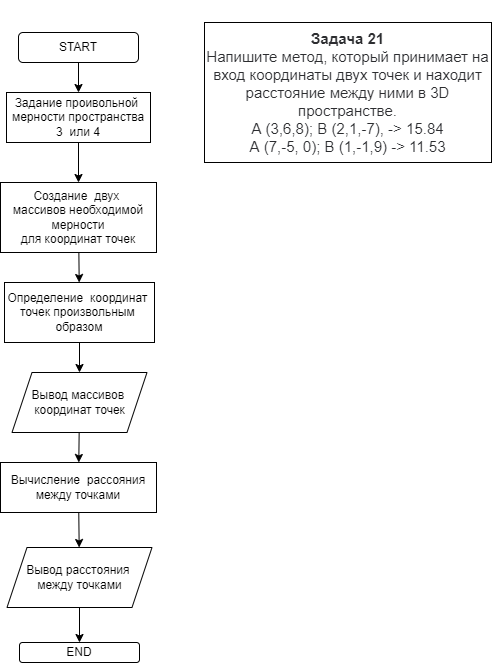

The diagram above was exported from draw.io. Its source (the exported page's mxGraphModel, read from the mxfile embedded in the PNG):
<mxGraphModel dx="829" dy="1632" grid="1" gridSize="10" guides="1" tooltips="1" connect="1" arrows="1" fold="1" page="1" pageScale="1" pageWidth="827" pageHeight="1169" math="0" shadow="0">
  <root>
    <mxCell id="0" />
    <mxCell id="1" parent="0" />
    <mxCell id="2" value="&#10;&#10;&lt;p style=&quot;box-sizing: border-box; margin: 0px; font-weight: 400; color: rgb(44, 45, 48); font-family: roboto, &amp;quot;san francisco&amp;quot;, &amp;quot;helvetica neue&amp;quot;, helvetica, arial; font-size: 15px; font-style: normal; letter-spacing: normal; text-indent: 0px; text-transform: none; word-spacing: 0px; background-color: rgb(255, 255, 255);&quot;&gt;&lt;strong style=&quot;box-sizing: border-box ; font-weight: 700&quot;&gt;Задача 21&lt;/strong&gt;&lt;/p&gt;&lt;p style=&quot;box-sizing: border-box; margin: 0px; font-weight: 400; color: rgb(44, 45, 48); font-family: roboto, &amp;quot;san francisco&amp;quot;, &amp;quot;helvetica neue&amp;quot;, helvetica, arial; font-size: 15px; font-style: normal; letter-spacing: normal; text-indent: 0px; text-transform: none; word-spacing: 0px; background-color: rgb(255, 255, 255);&quot;&gt;Напишите метод, который принимает на вход координаты двух точек и находит расстояние между ними в 3D пространстве.&lt;/p&gt;&lt;p style=&quot;box-sizing: border-box; margin: 0px; font-weight: 400; color: rgb(44, 45, 48); font-family: roboto, &amp;quot;san francisco&amp;quot;, &amp;quot;helvetica neue&amp;quot;, helvetica, arial; font-size: 15px; font-style: normal; letter-spacing: normal; text-indent: 0px; text-transform: none; word-spacing: 0px; background-color: rgb(255, 255, 255);&quot;&gt;A (3,6,8); B (2,1,-7), -&amp;gt; 15.84&lt;/p&gt;&lt;p style=&quot;box-sizing: border-box; margin: 0px; font-weight: 400; color: rgb(44, 45, 48); font-family: roboto, &amp;quot;san francisco&amp;quot;, &amp;quot;helvetica neue&amp;quot;, helvetica, arial; font-size: 15px; font-style: normal; letter-spacing: normal; text-indent: 0px; text-transform: none; word-spacing: 0px; background-color: rgb(255, 255, 255);&quot;&gt;A (7,-5, 0); B (1,-1,9) -&amp;gt; 11.53&lt;/p&gt;&#10;&#10;" style="rounded=0;whiteSpace=wrap;html=1;" vertex="1" parent="1">
      <mxGeometry x="540" width="287" height="140" as="geometry" />
    </mxCell>
    <mxCell id="5" value="" style="edgeStyle=none;html=1;" edge="1" parent="1" source="3" target="4">
      <mxGeometry relative="1" as="geometry" />
    </mxCell>
    <mxCell id="3" value="START" style="rounded=1;whiteSpace=wrap;html=1;" vertex="1" parent="1">
      <mxGeometry x="354" y="10" width="120" height="30" as="geometry" />
    </mxCell>
    <mxCell id="8" value="" style="edgeStyle=none;html=1;" edge="1" parent="1" source="4" target="7">
      <mxGeometry relative="1" as="geometry" />
    </mxCell>
    <mxCell id="4" value="Задание проивольной&amp;nbsp;&lt;br&gt;мерности пространства&lt;br&gt;3&amp;nbsp; или 4" style="rounded=0;whiteSpace=wrap;html=1;" vertex="1" parent="1">
      <mxGeometry x="342" y="70" width="144" height="50" as="geometry" />
    </mxCell>
    <mxCell id="10" value="" style="edgeStyle=none;html=1;" edge="1" parent="1" source="7" target="9">
      <mxGeometry relative="1" as="geometry" />
    </mxCell>
    <mxCell id="7" value="Создание&amp;nbsp; двух&amp;nbsp;&lt;br&gt;массивов необходимой мерности&lt;br&gt;для координат точек" style="rounded=0;whiteSpace=wrap;html=1;" vertex="1" parent="1">
      <mxGeometry x="336" y="160" width="156" height="70" as="geometry" />
    </mxCell>
    <mxCell id="12" value="" style="edgeStyle=none;html=1;" edge="1" parent="1" source="9" target="11">
      <mxGeometry relative="1" as="geometry" />
    </mxCell>
    <mxCell id="9" value="Определение&amp;nbsp; координат&amp;nbsp;&lt;br&gt;точек произвольным&amp;nbsp;&lt;br&gt;образом" style="rounded=0;whiteSpace=wrap;html=1;" vertex="1" parent="1">
      <mxGeometry x="340" y="260" width="150" height="60" as="geometry" />
    </mxCell>
    <mxCell id="14" value="" style="edgeStyle=none;html=1;" edge="1" parent="1" source="11" target="13">
      <mxGeometry relative="1" as="geometry" />
    </mxCell>
    <mxCell id="11" value="Вывод массивов&amp;nbsp;&lt;br&gt;координат точек" style="shape=parallelogram;perimeter=parallelogramPerimeter;whiteSpace=wrap;html=1;fixedSize=1;" vertex="1" parent="1">
      <mxGeometry x="347.5" y="350" width="135" height="60" as="geometry" />
    </mxCell>
    <mxCell id="16" value="" style="edgeStyle=none;html=1;" edge="1" parent="1" source="13" target="15">
      <mxGeometry relative="1" as="geometry" />
    </mxCell>
    <mxCell id="13" value="Вычисление&amp;nbsp; рассояния&lt;br&gt;между точками" style="rounded=0;whiteSpace=wrap;html=1;" vertex="1" parent="1">
      <mxGeometry x="336" y="440" width="156" height="50" as="geometry" />
    </mxCell>
    <mxCell id="18" value="" style="edgeStyle=none;html=1;" edge="1" parent="1" source="15" target="17">
      <mxGeometry relative="1" as="geometry" />
    </mxCell>
    <mxCell id="15" value="Вывод расстояния&amp;nbsp;&lt;br&gt;между точками" style="shape=parallelogram;perimeter=parallelogramPerimeter;whiteSpace=wrap;html=1;fixedSize=1;" vertex="1" parent="1">
      <mxGeometry x="342.5" y="525" width="145" height="60" as="geometry" />
    </mxCell>
    <mxCell id="17" value="END" style="rounded=1;whiteSpace=wrap;html=1;" vertex="1" parent="1">
      <mxGeometry x="355" y="620" width="120" height="20" as="geometry" />
    </mxCell>
  </root>
</mxGraphModel>